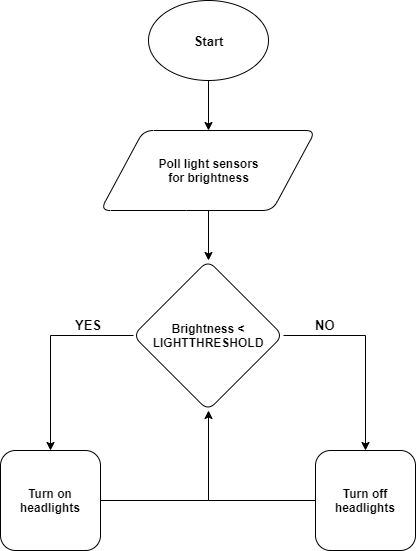

The diagram above was exported from draw.io. Its source (the exported page's mxGraphModel, read from the mxfile embedded in the PNG):
<mxGraphModel dx="1024" dy="485" grid="1" gridSize="10" guides="1" tooltips="1" connect="1" arrows="1" fold="1" page="1" pageScale="1" pageWidth="850" pageHeight="1100" math="0" shadow="0">
  <root>
    <mxCell id="0" />
    <mxCell id="1" parent="0" />
    <mxCell id="cdOj29VcUdhbfE57GIqj-12" style="edgeStyle=orthogonalEdgeStyle;rounded=0;orthogonalLoop=1;jettySize=auto;html=1;exitX=0.5;exitY=1;exitDx=0;exitDy=0;entryX=0.5;entryY=0;entryDx=0;entryDy=0;" edge="1" parent="1" source="cdOj29VcUdhbfE57GIqj-2" target="cdOj29VcUdhbfE57GIqj-3">
      <mxGeometry relative="1" as="geometry" />
    </mxCell>
    <mxCell id="cdOj29VcUdhbfE57GIqj-2" value="&lt;font style=&quot;font-size: 13px&quot;&gt;&lt;b&gt;Start&lt;/b&gt;&lt;/font&gt;" style="ellipse;whiteSpace=wrap;html=1;rounded=1;" vertex="1" parent="1">
      <mxGeometry x="365" y="80" width="120" height="80" as="geometry" />
    </mxCell>
    <mxCell id="cdOj29VcUdhbfE57GIqj-13" style="edgeStyle=orthogonalEdgeStyle;rounded=0;orthogonalLoop=1;jettySize=auto;html=1;exitX=0.5;exitY=1;exitDx=0;exitDy=0;entryX=0.5;entryY=0;entryDx=0;entryDy=0;" edge="1" parent="1" source="cdOj29VcUdhbfE57GIqj-3" target="cdOj29VcUdhbfE57GIqj-4">
      <mxGeometry relative="1" as="geometry" />
    </mxCell>
    <mxCell id="cdOj29VcUdhbfE57GIqj-3" value="&lt;font style=&quot;font-size: 12px&quot;&gt;&lt;font style=&quot;font-size: 12px&quot;&gt;&lt;b&gt;Poll light sensors &lt;br&gt;for&amp;nbsp;&lt;/b&gt;&lt;/font&gt;&lt;b&gt;brightness&lt;/b&gt;&lt;/font&gt;" style="shape=parallelogram;perimeter=parallelogramPerimeter;whiteSpace=wrap;html=1;rounded=1;" vertex="1" parent="1">
      <mxGeometry x="317" y="210" width="215" height="80" as="geometry" />
    </mxCell>
    <mxCell id="cdOj29VcUdhbfE57GIqj-8" style="edgeStyle=orthogonalEdgeStyle;rounded=0;orthogonalLoop=1;jettySize=auto;html=1;exitX=1;exitY=0.5;exitDx=0;exitDy=0;entryX=0.5;entryY=0;entryDx=0;entryDy=0;" edge="1" parent="1" source="cdOj29VcUdhbfE57GIqj-4" target="cdOj29VcUdhbfE57GIqj-6">
      <mxGeometry relative="1" as="geometry" />
    </mxCell>
    <mxCell id="cdOj29VcUdhbfE57GIqj-9" style="edgeStyle=orthogonalEdgeStyle;rounded=0;orthogonalLoop=1;jettySize=auto;html=1;exitX=0;exitY=0.5;exitDx=0;exitDy=0;entryX=0.5;entryY=0;entryDx=0;entryDy=0;" edge="1" parent="1" source="cdOj29VcUdhbfE57GIqj-4" target="cdOj29VcUdhbfE57GIqj-5">
      <mxGeometry relative="1" as="geometry" />
    </mxCell>
    <mxCell id="cdOj29VcUdhbfE57GIqj-4" value="&lt;font size=&quot;1&quot;&gt;&lt;b style=&quot;font-size: 12px&quot;&gt;Brightness &amp;lt; LIGHTTHRESHOLD&lt;/b&gt;&lt;/font&gt;" style="rhombus;whiteSpace=wrap;html=1;rounded=1;" vertex="1" parent="1">
      <mxGeometry x="349.5" y="340" width="150" height="150" as="geometry" />
    </mxCell>
    <mxCell id="cdOj29VcUdhbfE57GIqj-10" style="edgeStyle=orthogonalEdgeStyle;rounded=0;orthogonalLoop=1;jettySize=auto;html=1;exitX=1;exitY=0.5;exitDx=0;exitDy=0;entryX=0.5;entryY=1;entryDx=0;entryDy=0;" edge="1" parent="1" source="cdOj29VcUdhbfE57GIqj-5" target="cdOj29VcUdhbfE57GIqj-4">
      <mxGeometry relative="1" as="geometry" />
    </mxCell>
    <mxCell id="cdOj29VcUdhbfE57GIqj-5" value="&lt;b&gt;Turn on headlights&lt;/b&gt;" style="whiteSpace=wrap;html=1;aspect=fixed;rounded=1;" vertex="1" parent="1">
      <mxGeometry x="217" y="530" width="100" height="100" as="geometry" />
    </mxCell>
    <mxCell id="cdOj29VcUdhbfE57GIqj-6" value="&lt;b&gt;Turn off headlights&lt;/b&gt;" style="whiteSpace=wrap;html=1;aspect=fixed;rounded=1;" vertex="1" parent="1">
      <mxGeometry x="532" y="530" width="100" height="100" as="geometry" />
    </mxCell>
    <mxCell id="cdOj29VcUdhbfE57GIqj-15" value="" style="endArrow=none;html=1;strokeColor=#000000;entryX=0;entryY=0.5;entryDx=0;entryDy=0;" edge="1" parent="1" target="cdOj29VcUdhbfE57GIqj-6">
      <mxGeometry width="50" height="50" relative="1" as="geometry">
        <mxPoint x="420" y="580" as="sourcePoint" />
        <mxPoint x="270" y="650" as="targetPoint" />
      </mxGeometry>
    </mxCell>
    <mxCell id="cdOj29VcUdhbfE57GIqj-16" value="&lt;b&gt;&lt;font style=&quot;font-size: 13px&quot;&gt;NO&lt;/font&gt;&lt;/b&gt;" style="text;html=1;resizable=0;points=[];autosize=1;align=left;verticalAlign=top;spacingTop=-4;" vertex="1" parent="1">
      <mxGeometry x="530" y="395" width="30" height="20" as="geometry" />
    </mxCell>
    <mxCell id="cdOj29VcUdhbfE57GIqj-19" value="&lt;b&gt;&lt;font style=&quot;font-size: 13px&quot;&gt;YES&lt;/font&gt;&lt;/b&gt;" style="text;html=1;resizable=0;points=[];autosize=1;align=left;verticalAlign=top;spacingTop=-4;" vertex="1" parent="1">
      <mxGeometry x="290" y="395" width="40" height="20" as="geometry" />
    </mxCell>
  </root>
</mxGraphModel>